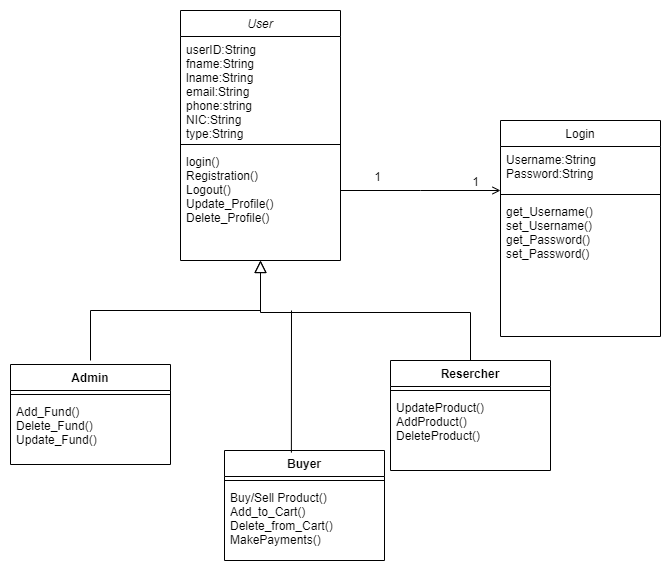

The diagram above was exported from draw.io. Its source (the exported page's mxGraphModel, read from the mxfile embedded in the PNG):
<mxGraphModel dx="564" dy="473" grid="1" gridSize="10" guides="1" tooltips="1" connect="1" arrows="1" fold="1" page="1" pageScale="1" pageWidth="827" pageHeight="1169" math="0" shadow="0">
  <root>
    <mxCell id="WIyWlLk6GJQsqaUBKTNV-0" />
    <mxCell id="WIyWlLk6GJQsqaUBKTNV-1" parent="WIyWlLk6GJQsqaUBKTNV-0" />
    <mxCell id="zkfFHV4jXpPFQw0GAbJ--0" value="User" style="swimlane;fontStyle=2;align=center;verticalAlign=top;childLayout=stackLayout;horizontal=1;startSize=26;horizontalStack=0;resizeParent=1;resizeLast=0;collapsible=1;marginBottom=0;rounded=0;shadow=0;strokeWidth=1;" parent="WIyWlLk6GJQsqaUBKTNV-1" vertex="1">
      <mxGeometry x="210" y="20" width="160" height="250" as="geometry">
        <mxRectangle x="230" y="140" width="160" height="26" as="alternateBounds" />
      </mxGeometry>
    </mxCell>
    <mxCell id="zkfFHV4jXpPFQw0GAbJ--1" value="userID:String&#10;fname:String&#10;lname:String&#10;email:String&#10;phone:string&#10;NIC:String&#10;type:String&#10;&#10;&#10;" style="text;align=left;verticalAlign=top;spacingLeft=4;spacingRight=4;overflow=hidden;rotatable=0;points=[[0,0.5],[1,0.5]];portConstraint=eastwest;" parent="zkfFHV4jXpPFQw0GAbJ--0" vertex="1">
      <mxGeometry y="26" width="160" height="104" as="geometry" />
    </mxCell>
    <mxCell id="zkfFHV4jXpPFQw0GAbJ--4" value="" style="line;html=1;strokeWidth=1;align=left;verticalAlign=middle;spacingTop=-1;spacingLeft=3;spacingRight=3;rotatable=0;labelPosition=right;points=[];portConstraint=eastwest;" parent="zkfFHV4jXpPFQw0GAbJ--0" vertex="1">
      <mxGeometry y="130" width="160" height="8" as="geometry" />
    </mxCell>
    <mxCell id="zkfFHV4jXpPFQw0GAbJ--5" value="login()&#10;Registration()&#10;Logout()&#10;Update_Profile()&#10;Delete_Profile()" style="text;align=left;verticalAlign=top;spacingLeft=4;spacingRight=4;overflow=hidden;rotatable=0;points=[[0,0.5],[1,0.5]];portConstraint=eastwest;" parent="zkfFHV4jXpPFQw0GAbJ--0" vertex="1">
      <mxGeometry y="138" width="160" height="92" as="geometry" />
    </mxCell>
    <mxCell id="zkfFHV4jXpPFQw0GAbJ--12" value="" style="endArrow=block;endSize=10;endFill=0;shadow=0;strokeWidth=1;rounded=0;edgeStyle=elbowEdgeStyle;elbow=vertical;" parent="WIyWlLk6GJQsqaUBKTNV-1" target="zkfFHV4jXpPFQw0GAbJ--0" edge="1">
      <mxGeometry width="160" relative="1" as="geometry">
        <mxPoint x="120" y="370" as="sourcePoint" />
        <mxPoint x="200" y="203" as="targetPoint" />
      </mxGeometry>
    </mxCell>
    <mxCell id="zkfFHV4jXpPFQw0GAbJ--16" value="" style="endArrow=block;endSize=10;endFill=0;shadow=0;strokeWidth=1;rounded=0;edgeStyle=elbowEdgeStyle;elbow=vertical;" parent="WIyWlLk6GJQsqaUBKTNV-1" target="zkfFHV4jXpPFQw0GAbJ--0" edge="1">
      <mxGeometry width="160" relative="1" as="geometry">
        <mxPoint x="500" y="374" as="sourcePoint" />
        <mxPoint x="310" y="271" as="targetPoint" />
      </mxGeometry>
    </mxCell>
    <mxCell id="zkfFHV4jXpPFQw0GAbJ--17" value="Login" style="swimlane;fontStyle=0;align=center;verticalAlign=top;childLayout=stackLayout;horizontal=1;startSize=26;horizontalStack=0;resizeParent=1;resizeLast=0;collapsible=1;marginBottom=0;rounded=0;shadow=0;strokeWidth=1;" parent="WIyWlLk6GJQsqaUBKTNV-1" vertex="1">
      <mxGeometry x="530" y="130" width="160" height="216" as="geometry">
        <mxRectangle x="550" y="140" width="160" height="26" as="alternateBounds" />
      </mxGeometry>
    </mxCell>
    <mxCell id="zkfFHV4jXpPFQw0GAbJ--18" value="Username:String&#10;Password:String" style="text;align=left;verticalAlign=top;spacingLeft=4;spacingRight=4;overflow=hidden;rotatable=0;points=[[0,0.5],[1,0.5]];portConstraint=eastwest;" parent="zkfFHV4jXpPFQw0GAbJ--17" vertex="1">
      <mxGeometry y="26" width="160" height="44" as="geometry" />
    </mxCell>
    <mxCell id="zkfFHV4jXpPFQw0GAbJ--23" value="" style="line;html=1;strokeWidth=1;align=left;verticalAlign=middle;spacingTop=-1;spacingLeft=3;spacingRight=3;rotatable=0;labelPosition=right;points=[];portConstraint=eastwest;" parent="zkfFHV4jXpPFQw0GAbJ--17" vertex="1">
      <mxGeometry y="70" width="160" height="8" as="geometry" />
    </mxCell>
    <mxCell id="zkfFHV4jXpPFQw0GAbJ--24" value="get_Username()&#10;set_Username()&#10;get_Password()&#10;set_Password()&#10;" style="text;align=left;verticalAlign=top;spacingLeft=4;spacingRight=4;overflow=hidden;rotatable=0;points=[[0,0.5],[1,0.5]];portConstraint=eastwest;" parent="zkfFHV4jXpPFQw0GAbJ--17" vertex="1">
      <mxGeometry y="78" width="160" height="102" as="geometry" />
    </mxCell>
    <mxCell id="zkfFHV4jXpPFQw0GAbJ--26" value="" style="endArrow=open;shadow=0;strokeWidth=1;rounded=0;endFill=1;edgeStyle=elbowEdgeStyle;elbow=vertical;" parent="WIyWlLk6GJQsqaUBKTNV-1" source="zkfFHV4jXpPFQw0GAbJ--0" target="zkfFHV4jXpPFQw0GAbJ--17" edge="1">
      <mxGeometry x="0.5" y="41" relative="1" as="geometry">
        <mxPoint x="380" y="192" as="sourcePoint" />
        <mxPoint x="540" y="192" as="targetPoint" />
        <mxPoint x="-40" y="32" as="offset" />
      </mxGeometry>
    </mxCell>
    <mxCell id="zkfFHV4jXpPFQw0GAbJ--28" value="1" style="resizable=0;align=right;verticalAlign=bottom;labelBackgroundColor=none;fontSize=12;" parent="zkfFHV4jXpPFQw0GAbJ--26" connectable="0" vertex="1">
      <mxGeometry x="1" relative="1" as="geometry">
        <mxPoint x="-118" y="-5" as="offset" />
      </mxGeometry>
    </mxCell>
    <mxCell id="zItsMcowqC-ffctwjzk2-4" value="Buyer" style="swimlane;fontStyle=1;align=center;verticalAlign=top;childLayout=stackLayout;horizontal=1;startSize=26;horizontalStack=0;resizeParent=1;resizeParentMax=0;resizeLast=0;collapsible=1;marginBottom=0;" vertex="1" parent="WIyWlLk6GJQsqaUBKTNV-1">
      <mxGeometry x="254" y="460" width="160" height="110" as="geometry" />
    </mxCell>
    <mxCell id="zItsMcowqC-ffctwjzk2-6" value="" style="line;strokeWidth=1;fillColor=none;align=left;verticalAlign=middle;spacingTop=-1;spacingLeft=3;spacingRight=3;rotatable=0;labelPosition=right;points=[];portConstraint=eastwest;" vertex="1" parent="zItsMcowqC-ffctwjzk2-4">
      <mxGeometry y="26" width="160" height="8" as="geometry" />
    </mxCell>
    <mxCell id="zItsMcowqC-ffctwjzk2-7" value="Buy/Sell Product()&#10;Add_to_Cart()&#10;Delete_from_Cart()&#10;MakePayments()&#10;" style="text;strokeColor=none;fillColor=none;align=left;verticalAlign=top;spacingLeft=4;spacingRight=4;overflow=hidden;rotatable=0;points=[[0,0.5],[1,0.5]];portConstraint=eastwest;" vertex="1" parent="zItsMcowqC-ffctwjzk2-4">
      <mxGeometry y="34" width="160" height="76" as="geometry" />
    </mxCell>
    <mxCell id="zItsMcowqC-ffctwjzk2-12" value="" style="endArrow=none;html=1;exitX=0.418;exitY=0.019;exitDx=0;exitDy=0;exitPerimeter=0;" edge="1" parent="WIyWlLk6GJQsqaUBKTNV-1" source="zItsMcowqC-ffctwjzk2-4">
      <mxGeometry width="50" height="50" relative="1" as="geometry">
        <mxPoint x="300" y="310" as="sourcePoint" />
        <mxPoint x="321" y="320" as="targetPoint" />
      </mxGeometry>
    </mxCell>
    <mxCell id="zItsMcowqC-ffctwjzk2-17" value="Admin" style="swimlane;fontStyle=1;align=center;verticalAlign=top;childLayout=stackLayout;horizontal=1;startSize=26;horizontalStack=0;resizeParent=1;resizeParentMax=0;resizeLast=0;collapsible=1;marginBottom=0;" vertex="1" parent="WIyWlLk6GJQsqaUBKTNV-1">
      <mxGeometry x="40" y="374" width="160" height="100" as="geometry" />
    </mxCell>
    <mxCell id="zItsMcowqC-ffctwjzk2-19" value="" style="line;strokeWidth=1;fillColor=none;align=left;verticalAlign=middle;spacingTop=-1;spacingLeft=3;spacingRight=3;rotatable=0;labelPosition=right;points=[];portConstraint=eastwest;" vertex="1" parent="zItsMcowqC-ffctwjzk2-17">
      <mxGeometry y="26" width="160" height="8" as="geometry" />
    </mxCell>
    <mxCell id="zItsMcowqC-ffctwjzk2-20" value="Add_Fund()&#10;Delete_Fund()&#10;Update_Fund()" style="text;strokeColor=none;fillColor=none;align=left;verticalAlign=top;spacingLeft=4;spacingRight=4;overflow=hidden;rotatable=0;points=[[0,0.5],[1,0.5]];portConstraint=eastwest;" vertex="1" parent="zItsMcowqC-ffctwjzk2-17">
      <mxGeometry y="34" width="160" height="66" as="geometry" />
    </mxCell>
    <mxCell id="zItsMcowqC-ffctwjzk2-22" value="Resercher" style="swimlane;fontStyle=1;align=center;verticalAlign=top;childLayout=stackLayout;horizontal=1;startSize=26;horizontalStack=0;resizeParent=1;resizeParentMax=0;resizeLast=0;collapsible=1;marginBottom=0;" vertex="1" parent="WIyWlLk6GJQsqaUBKTNV-1">
      <mxGeometry x="420" y="370" width="160" height="110" as="geometry" />
    </mxCell>
    <mxCell id="zItsMcowqC-ffctwjzk2-23" value="" style="line;strokeWidth=1;fillColor=none;align=left;verticalAlign=middle;spacingTop=-1;spacingLeft=3;spacingRight=3;rotatable=0;labelPosition=right;points=[];portConstraint=eastwest;" vertex="1" parent="zItsMcowqC-ffctwjzk2-22">
      <mxGeometry y="26" width="160" height="8" as="geometry" />
    </mxCell>
    <mxCell id="zItsMcowqC-ffctwjzk2-24" value="UpdateProduct()&#10;AddProduct()&#10;DeleteProduct()" style="text;strokeColor=none;fillColor=none;align=left;verticalAlign=top;spacingLeft=4;spacingRight=4;overflow=hidden;rotatable=0;points=[[0,0.5],[1,0.5]];portConstraint=eastwest;" vertex="1" parent="zItsMcowqC-ffctwjzk2-22">
      <mxGeometry y="34" width="160" height="76" as="geometry" />
    </mxCell>
    <mxCell id="zItsMcowqC-ffctwjzk2-26" value="1" style="resizable=0;align=right;verticalAlign=bottom;labelBackgroundColor=none;fontSize=12;" connectable="0" vertex="1" parent="WIyWlLk6GJQsqaUBKTNV-1">
      <mxGeometry x="510" y="200" as="geometry" />
    </mxCell>
  </root>
</mxGraphModel>